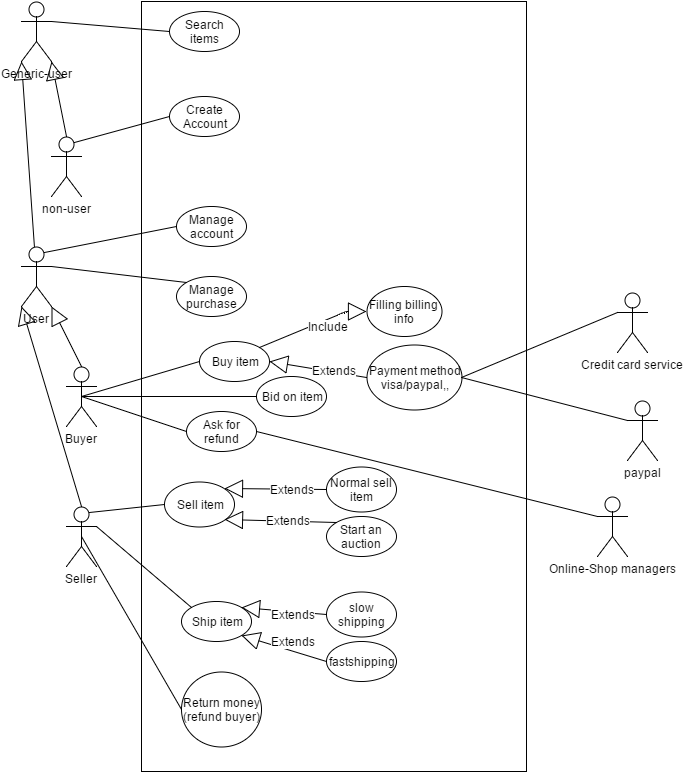

The diagram above was exported from draw.io. Its source (the exported page's mxGraphModel, read from the mxfile embedded in the PNG):
<mxGraphModel dx="880" dy="424" grid="1" gridSize="10" guides="1" tooltips="1" connect="1" arrows="1" fold="1" page="1" pageScale="1" pageWidth="826" pageHeight="1169" background="#ffffff" math="0" shadow="0">
  <root>
    <mxCell id="0" />
    <mxCell id="1" parent="0" />
    <mxCell id="60" value="" style="whiteSpace=wrap;html=1;" vertex="1" parent="1">
      <mxGeometry x="315" y="30" width="385" height="770" as="geometry" />
    </mxCell>
    <mxCell id="2" value="User" style="shape=umlActor;verticalLabelPosition=bottom;labelBackgroundColor=#ffffff;verticalAlign=top;html=1;" vertex="1" parent="1">
      <mxGeometry x="195" y="275" width="30" height="60" as="geometry" />
    </mxCell>
    <mxCell id="3" value="Buyer" style="shape=umlActor;verticalLabelPosition=bottom;labelBackgroundColor=#ffffff;verticalAlign=top;html=1;" vertex="1" parent="1">
      <mxGeometry x="240" y="395" width="30" height="60" as="geometry" />
    </mxCell>
    <mxCell id="4" value="Seller" style="shape=umlActor;verticalLabelPosition=bottom;labelBackgroundColor=#ffffff;verticalAlign=top;html=1;" vertex="1" parent="1">
      <mxGeometry x="240" y="535" width="30" height="60" as="geometry" />
    </mxCell>
    <mxCell id="7" value="Create&lt;div&gt;Account&lt;/div&gt;" style="ellipse;whiteSpace=wrap;html=1;" vertex="1" parent="1">
      <mxGeometry x="343" y="125" width="70" height="40" as="geometry" />
    </mxCell>
    <mxCell id="8" value="Search items" style="ellipse;whiteSpace=wrap;html=1;" vertex="1" parent="1">
      <mxGeometry x="343" y="40" width="70" height="40" as="geometry" />
    </mxCell>
    <mxCell id="9" value="Manage purchase" style="ellipse;whiteSpace=wrap;html=1;" vertex="1" parent="1">
      <mxGeometry x="350" y="305" width="70" height="40" as="geometry" />
    </mxCell>
    <mxCell id="10" value="Generic-user" style="shape=umlActor;verticalLabelPosition=bottom;labelBackgroundColor=#ffffff;verticalAlign=top;html=1;" vertex="1" parent="1">
      <mxGeometry x="195" y="30" width="30" height="60" as="geometry" />
    </mxCell>
    <mxCell id="15" value="" style="endArrow=block;endSize=16;endFill=0;html=1;entryX=0;entryY=1;entryPerimeter=0;" edge="1" parent="1" source="2" target="10">
      <mxGeometry width="160" relative="1" as="geometry">
        <mxPoint x="155" y="5" as="sourcePoint" />
        <mxPoint x="155" y="5" as="targetPoint" />
      </mxGeometry>
    </mxCell>
    <mxCell id="16" value="" style="endArrow=block;endSize=16;endFill=0;html=1;entryX=1;entryY=1;entryPerimeter=0;exitX=0.5;exitY=0;exitPerimeter=0;" edge="1" parent="1" source="3" target="2">
      <mxGeometry x="231.42857142857133" y="210" width="160" as="geometry">
        <mxPoint x="231.42857142857133" y="285" as="sourcePoint" />
        <mxPoint x="260" y="210" as="targetPoint" />
      </mxGeometry>
    </mxCell>
    <mxCell id="17" value="" style="endArrow=block;endSize=16;endFill=0;html=1;entryX=0;entryY=1;entryPerimeter=0;exitX=0.5;exitY=0;exitPerimeter=0;" edge="1" parent="1" source="4" target="2">
      <mxGeometry x="161.42857142857133" y="260" width="160" as="geometry">
        <mxPoint x="210" y="435" as="sourcePoint" />
        <mxPoint x="155" y="385" as="targetPoint" />
      </mxGeometry>
    </mxCell>
    <mxCell id="20" value="" style="endArrow=none;html=1;entryX=0;entryY=0.5;exitX=0.75;exitY=0.1;exitPerimeter=0;" edge="1" parent="1" source="21" target="7">
      <mxGeometry width="50" height="50" relative="1" as="geometry">
        <mxPoint x="225" y="110" as="sourcePoint" />
        <mxPoint x="295.71067811865476" y="60" as="targetPoint" />
      </mxGeometry>
    </mxCell>
    <mxCell id="21" value="non-user" style="shape=umlActor;verticalLabelPosition=bottom;labelBackgroundColor=#ffffff;verticalAlign=top;html=1;" vertex="1" parent="1">
      <mxGeometry x="225" y="165" width="30" height="60" as="geometry" />
    </mxCell>
    <mxCell id="22" value="" style="endArrow=block;endSize=16;endFill=0;html=1;entryX=1;entryY=1;entryPerimeter=0;exitX=0.5;exitY=0;exitPerimeter=0;" edge="1" parent="1" source="21" target="10">
      <mxGeometry x="176.42857142857133" y="100" width="160" as="geometry">
        <mxPoint x="176.42857142857133" y="175" as="sourcePoint" />
        <mxPoint x="205" y="100" as="targetPoint" />
      </mxGeometry>
    </mxCell>
    <mxCell id="23" value="" style="endArrow=none;html=1;entryX=0;entryY=0.5;exitX=1;exitY=0.3333333333333333;exitPerimeter=0;" edge="1" parent="1" source="10" target="8">
      <mxGeometry x="258" y="60" width="50" height="50" as="geometry">
        <mxPoint x="258" y="181" as="sourcePoint" />
        <mxPoint x="350" y="60" as="targetPoint" />
      </mxGeometry>
    </mxCell>
    <mxCell id="24" value="" style="endArrow=none;html=1;entryX=0;entryY=0;exitX=1;exitY=0.3333333333333333;exitPerimeter=0;" edge="1" parent="1" source="2" target="9">
      <mxGeometry x="258" y="60" width="50" height="50" as="geometry">
        <mxPoint x="258" y="181" as="sourcePoint" />
        <mxPoint x="350" y="60" as="targetPoint" />
      </mxGeometry>
    </mxCell>
    <mxCell id="25" value="Manage account" style="ellipse;whiteSpace=wrap;html=1;" vertex="1" parent="1">
      <mxGeometry x="350" y="235" width="70" height="40" as="geometry" />
    </mxCell>
    <mxCell id="26" value="" style="endArrow=none;html=1;entryX=0;entryY=0.5;exitX=0.75;exitY=0.1;exitPerimeter=0;" edge="1" parent="1" source="2" target="25">
      <mxGeometry x="268" y="70" width="50" height="50" as="geometry">
        <mxPoint x="235" y="305" as="sourcePoint" />
        <mxPoint x="370" y="321" as="targetPoint" />
      </mxGeometry>
    </mxCell>
    <mxCell id="28" value="Buy item" style="ellipse;whiteSpace=wrap;html=1;" vertex="1" parent="1">
      <mxGeometry x="373" y="370" width="70" height="40" as="geometry" />
    </mxCell>
    <mxCell id="29" value="Ask for refund" style="ellipse;whiteSpace=wrap;html=1;" vertex="1" parent="1">
      <mxGeometry x="360" y="440" width="70" height="40" as="geometry" />
    </mxCell>
    <mxCell id="30" value="Bid on item" style="ellipse;whiteSpace=wrap;html=1;" vertex="1" parent="1">
      <mxGeometry x="430" y="405" width="70" height="40" as="geometry" />
    </mxCell>
    <mxCell id="32" value="" style="endArrow=none;html=1;entryX=0;entryY=0.5;exitX=0.5;exitY=0.5;exitPerimeter=0;" edge="1" parent="1" source="3" target="28">
      <mxGeometry x="268" y="70" width="50" height="50" as="geometry">
        <mxPoint x="235" y="305" as="sourcePoint" />
        <mxPoint x="370" y="321" as="targetPoint" />
      </mxGeometry>
    </mxCell>
    <mxCell id="33" value="" style="endArrow=none;html=1;entryX=0;entryY=0.5;exitX=0.5;exitY=0.5;exitPerimeter=0;" edge="1" parent="1" source="3" target="30">
      <mxGeometry x="278" y="80" width="50" height="50" as="geometry">
        <mxPoint x="290" y="425" as="sourcePoint" />
        <mxPoint x="370" y="410" as="targetPoint" />
      </mxGeometry>
    </mxCell>
    <mxCell id="34" value="" style="endArrow=none;html=1;entryX=0;entryY=0.5;exitX=0.5;exitY=0.5;exitPerimeter=0;" edge="1" parent="1" source="3" target="29">
      <mxGeometry x="288" y="90" width="50" height="50" as="geometry">
        <mxPoint x="290" y="425" as="sourcePoint" />
        <mxPoint x="460" y="435" as="targetPoint" />
      </mxGeometry>
    </mxCell>
    <mxCell id="35" value="Start an auction" style="ellipse;whiteSpace=wrap;html=1;" vertex="1" parent="1">
      <mxGeometry x="500" y="545" width="70" height="40" as="geometry" />
    </mxCell>
    <mxCell id="36" value="Sell item" style="ellipse;whiteSpace=wrap;html=1;" vertex="1" parent="1">
      <mxGeometry x="338" y="510" width="70" height="45" as="geometry" />
    </mxCell>
    <mxCell id="37" value="Ship item" style="ellipse;whiteSpace=wrap;html=1;" vertex="1" parent="1">
      <mxGeometry x="355" y="630" width="70" height="40" as="geometry" />
    </mxCell>
    <mxCell id="38" value="Return money (refund buyer)" style="ellipse;whiteSpace=wrap;html=1;" vertex="1" parent="1">
      <mxGeometry x="355" y="700" width="80" height="75" as="geometry" />
    </mxCell>
    <mxCell id="39" value="" style="endArrow=none;html=1;entryX=0;entryY=0.5;exitX=0.75;exitY=0.1;exitPerimeter=0;" edge="1" parent="1" source="4" target="36">
      <mxGeometry x="298" y="100" width="50" height="50" as="geometry">
        <mxPoint x="290" y="425" as="sourcePoint" />
        <mxPoint x="370" y="470" as="targetPoint" />
      </mxGeometry>
    </mxCell>
    <mxCell id="41" value="" style="endArrow=none;html=1;entryX=0;entryY=0;exitX=1;exitY=0.3333333333333333;exitPerimeter=0;" edge="1" parent="1" source="4" target="37">
      <mxGeometry x="318" y="120" width="50" height="50" as="geometry">
        <mxPoint x="305" y="555" as="sourcePoint" />
        <mxPoint x="380" y="601" as="targetPoint" />
      </mxGeometry>
    </mxCell>
    <mxCell id="42" value="" style="endArrow=none;html=1;entryX=0;entryY=0.5;exitX=0.5;exitY=0.5;exitPerimeter=0;" edge="1" parent="1" source="4" target="38">
      <mxGeometry x="328" y="130" width="50" height="50" as="geometry">
        <mxPoint x="305" y="555" as="sourcePoint" />
        <mxPoint x="380" y="656" as="targetPoint" />
      </mxGeometry>
    </mxCell>
    <mxCell id="43" value="Normal sell item" style="ellipse;whiteSpace=wrap;html=1;" vertex="1" parent="1">
      <mxGeometry x="500" y="495" width="70" height="45" as="geometry" />
    </mxCell>
    <mxCell id="44" value="" style="endArrow=block;endSize=16;endFill=0;html=1;entryX=1;entryY=0;exitX=0;exitY=0.5;" edge="1" parent="1" source="43" target="36">
      <mxGeometry x="171.42857142857133" y="270" width="160" as="geometry">
        <mxPoint x="290" y="535" as="sourcePoint" />
        <mxPoint x="205" y="345" as="targetPoint" />
      </mxGeometry>
    </mxCell>
    <mxCell id="51" value="Extends" style="text;html=1;resizable=0;points=[];;align=center;verticalAlign=middle;labelBackgroundColor=#ffffff;" vertex="1" connectable="0" parent="44">
      <mxGeometry relative="1" as="geometry">
        <mxPoint x="16" as="offset" />
      </mxGeometry>
    </mxCell>
    <mxCell id="45" value="" style="endArrow=block;endSize=16;endFill=0;html=1;entryX=1;entryY=1;exitX=0;exitY=0;" edge="1" parent="1" source="35" target="36">
      <mxGeometry x="181.42857142857133" y="280" width="160" as="geometry">
        <mxPoint x="510" y="528" as="sourcePoint" />
        <mxPoint x="420" y="527" as="targetPoint" />
      </mxGeometry>
    </mxCell>
    <mxCell id="46" value="&lt;span&gt;fastshipping&lt;/span&gt;" style="ellipse;whiteSpace=wrap;html=1;" vertex="1" parent="1">
      <mxGeometry x="500" y="670" width="70" height="40" as="geometry" />
    </mxCell>
    <mxCell id="47" value="slow shipping" style="ellipse;whiteSpace=wrap;html=1;" vertex="1" parent="1">
      <mxGeometry x="500" y="620" width="70" height="45" as="geometry" />
    </mxCell>
    <mxCell id="48" value="" style="endArrow=block;endSize=16;endFill=0;html=1;entryX=1;entryY=1;exitX=0;exitY=0.5;" edge="1" parent="1" source="46" target="37">
      <mxGeometry x="191.42857142857133" y="290" width="160" as="geometry">
        <mxPoint x="520" y="561" as="sourcePoint" />
        <mxPoint x="408" y="558" as="targetPoint" />
      </mxGeometry>
    </mxCell>
    <mxCell id="49" value="" style="endArrow=block;endSize=16;endFill=0;html=1;entryX=1;entryY=0;exitX=0;exitY=0.5;" edge="1" parent="1" source="47" target="37">
      <mxGeometry x="201.42857142857133" y="300" width="160" as="geometry">
        <mxPoint x="510" y="700" as="sourcePoint" />
        <mxPoint x="425" y="674" as="targetPoint" />
      </mxGeometry>
    </mxCell>
    <mxCell id="50" value="Filling billing info" style="ellipse;whiteSpace=wrap;html=1;" vertex="1" parent="1">
      <mxGeometry x="540" y="315" width="75" height="50" as="geometry" />
    </mxCell>
    <mxCell id="52" value="Extends" style="text;html=1;resizable=0;points=[];;align=center;verticalAlign=middle;labelBackgroundColor=#ffffff;" vertex="1" connectable="0" parent="1">
      <mxGeometry x="470.0024508037209" y="544.5000240274875" as="geometry">
        <mxPoint x="-9" y="4" as="offset" />
      </mxGeometry>
    </mxCell>
    <mxCell id="53" value="Extends" style="text;html=1;resizable=0;points=[];;align=center;verticalAlign=middle;labelBackgroundColor=#ffffff;" vertex="1" connectable="0" parent="1">
      <mxGeometry x="450.0024508037209" y="642.5000240274875" as="geometry">
        <mxPoint x="16" as="offset" />
      </mxGeometry>
    </mxCell>
    <mxCell id="54" value="Extends" style="text;html=1;resizable=0;points=[];;align=center;verticalAlign=middle;labelBackgroundColor=#ffffff;" vertex="1" connectable="0" parent="1">
      <mxGeometry x="450.0024508037209" y="669.5000240274875" as="geometry">
        <mxPoint x="16" as="offset" />
      </mxGeometry>
    </mxCell>
    <mxCell id="55" value="" style="endArrow=block;endSize=16;endFill=0;html=1;entryX=0;entryY=0.5;exitX=1;exitY=0;" edge="1" parent="1" source="28" target="50">
      <mxGeometry x="181.42857142857133" y="280" width="160" as="geometry">
        <mxPoint x="510" y="528" as="sourcePoint" />
        <mxPoint x="408" y="527" as="targetPoint" />
        <Array as="points">
          <mxPoint x="520" y="340" />
        </Array>
      </mxGeometry>
    </mxCell>
    <mxCell id="56" value="Include" style="text;html=1;resizable=0;points=[];;align=center;verticalAlign=middle;labelBackgroundColor=#ffffff;" vertex="1" connectable="0" parent="55">
      <mxGeometry relative="1" as="geometry">
        <mxPoint x="16" as="offset" />
      </mxGeometry>
    </mxCell>
    <mxCell id="57" value="Payment method&lt;div&gt;visa/paypal,,&lt;/div&gt;" style="ellipse;whiteSpace=wrap;html=1;" vertex="1" parent="1">
      <mxGeometry x="540" y="373" width="95" height="65" as="geometry" />
    </mxCell>
    <mxCell id="58" value="" style="endArrow=block;endSize=16;endFill=0;html=1;entryX=1;entryY=0.5;exitX=0;exitY=0.5;" edge="1" parent="1" source="57" target="28">
      <mxGeometry x="181.42857142857133" y="280" width="160" as="geometry">
        <mxPoint x="510" y="528" as="sourcePoint" />
        <mxPoint x="408" y="527" as="targetPoint" />
      </mxGeometry>
    </mxCell>
    <mxCell id="59" value="Extends" style="text;html=1;resizable=0;points=[];;align=center;verticalAlign=middle;labelBackgroundColor=#ffffff;" vertex="1" connectable="0" parent="58">
      <mxGeometry relative="1" as="geometry">
        <mxPoint x="16" as="offset" />
      </mxGeometry>
    </mxCell>
    <mxCell id="62" value="Credit card service" style="shape=umlActor;verticalLabelPosition=bottom;labelBackgroundColor=#ffffff;verticalAlign=top;html=1;" vertex="1" parent="1">
      <mxGeometry x="791" y="321" width="30" height="60" as="geometry" />
    </mxCell>
    <mxCell id="63" value="paypal" style="shape=umlActor;verticalLabelPosition=bottom;labelBackgroundColor=#ffffff;verticalAlign=top;html=1;" vertex="1" parent="1">
      <mxGeometry x="801" y="429" width="30" height="60" as="geometry" />
    </mxCell>
    <mxCell id="65" value="" style="endArrow=none;html=1;entryX=1;entryY=0.5;exitX=0;exitY=0.3333333333333333;exitPerimeter=0;" edge="1" parent="1" source="62" target="57">
      <mxGeometry x="298" y="100" width="50" height="50" as="geometry">
        <mxPoint x="265" y="435" as="sourcePoint" />
        <mxPoint x="370" y="470" as="targetPoint" />
      </mxGeometry>
    </mxCell>
    <mxCell id="66" value="" style="endArrow=none;html=1;entryX=1;entryY=0.5;exitX=0;exitY=0.3333333333333333;exitPerimeter=0;" edge="1" parent="1" source="63" target="57">
      <mxGeometry x="308" y="110" width="50" height="50" as="geometry">
        <mxPoint x="806" y="395" as="sourcePoint" />
        <mxPoint x="645" y="416" as="targetPoint" />
      </mxGeometry>
    </mxCell>
    <mxCell id="67" value="Online-Shop managers" style="shape=umlActor;verticalLabelPosition=bottom;labelBackgroundColor=#ffffff;verticalAlign=top;html=1;" vertex="1" parent="1">
      <mxGeometry x="771" y="525" width="30" height="60" as="geometry" />
    </mxCell>
    <mxCell id="68" value="" style="endArrow=none;html=1;entryX=1;entryY=0.5;exitX=0;exitY=0.3333333333333333;exitPerimeter=0;" edge="1" parent="1" source="67" target="29">
      <mxGeometry x="318" y="120" width="50" height="50" as="geometry">
        <mxPoint x="811" y="459" as="sourcePoint" />
        <mxPoint x="645" y="416" as="targetPoint" />
      </mxGeometry>
    </mxCell>
  </root>
</mxGraphModel>